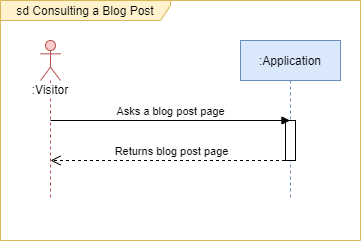

The diagram above was exported from draw.io. Its source (the exported page's mxGraphModel, read from the mxfile embedded in the PNG):
<mxGraphModel dx="1002" dy="658" grid="1" gridSize="10" guides="1" tooltips="1" connect="1" arrows="1" fold="1" page="1" pageScale="1" pageWidth="827" pageHeight="1169" math="0" shadow="0">
  <root>
    <mxCell id="0" />
    <mxCell id="1" parent="0" />
    <mxCell id="reo5LOSrkVjKVKcvyCWW-1" value="&lt;span style=&quot;background-color: rgb(255 , 255 , 255)&quot;&gt;:Visitor&lt;/span&gt;" style="shape=umlLifeline;participant=umlActor;perimeter=lifelinePerimeter;whiteSpace=wrap;html=1;container=1;collapsible=0;recursiveResize=0;verticalAlign=top;spacingTop=36;outlineConnect=0;fillColor=#f8cecc;strokeColor=#b85450;" parent="1" vertex="1">
      <mxGeometry x="240" y="80" width="20" height="160" as="geometry" />
    </mxCell>
    <mxCell id="reo5LOSrkVjKVKcvyCWW-2" value=":Application" style="shape=umlLifeline;perimeter=lifelinePerimeter;whiteSpace=wrap;html=1;container=1;collapsible=0;recursiveResize=0;outlineConnect=0;fillColor=#dae8fc;strokeColor=#6c8ebf;" parent="1" vertex="1">
      <mxGeometry x="440" y="80" width="100" height="160" as="geometry" />
    </mxCell>
    <mxCell id="reo5LOSrkVjKVKcvyCWW-6" value="" style="html=1;points=[];perimeter=orthogonalPerimeter;" parent="reo5LOSrkVjKVKcvyCWW-2" vertex="1">
      <mxGeometry x="45" y="80" width="10" height="40" as="geometry" />
    </mxCell>
    <mxCell id="reo5LOSrkVjKVKcvyCWW-4" value="Asks a blog post page" style="html=1;verticalAlign=bottom;endArrow=block;" parent="1" target="reo5LOSrkVjKVKcvyCWW-2" edge="1">
      <mxGeometry width="80" relative="1" as="geometry">
        <mxPoint x="250" y="160" as="sourcePoint" />
        <mxPoint x="360" y="160" as="targetPoint" />
      </mxGeometry>
    </mxCell>
    <mxCell id="yj1YPgqp9DvZvpESfkWp-1" value="Returns blog post page" style="html=1;verticalAlign=bottom;endArrow=open;dashed=1;endSize=8;" parent="1" edge="1">
      <mxGeometry relative="1" as="geometry">
        <mxPoint x="490.5" y="200" as="sourcePoint" />
        <mxPoint x="250" y="200" as="targetPoint" />
      </mxGeometry>
    </mxCell>
    <mxCell id="yj1YPgqp9DvZvpESfkWp-2" value="sd Consulting a Blog Post" style="shape=umlFrame;whiteSpace=wrap;html=1;width=170;height=20;fillColor=#fff2cc;strokeColor=#d6b656;" parent="1" vertex="1">
      <mxGeometry x="200" y="40" width="360" height="240" as="geometry" />
    </mxCell>
  </root>
</mxGraphModel>